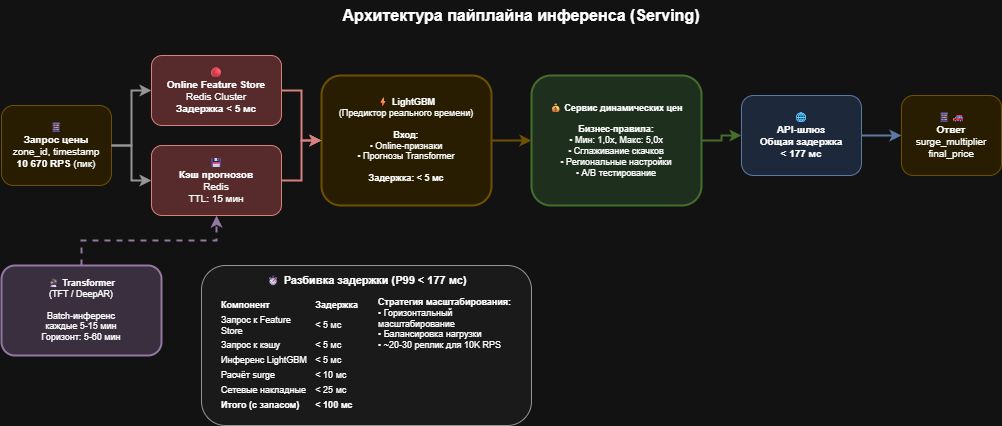

The diagram above was exported from draw.io. Its source (the exported page's mxGraphModel, read from the mxfile embedded in the PNG):
<mxGraphModel dx="1528" dy="570" grid="1" gridSize="10" guides="1" tooltips="1" connect="1" arrows="1" fold="1" page="1" pageScale="1" pageWidth="1100" pageHeight="600" math="0" shadow="0">
  <root>
    <mxCell id="0" />
    <mxCell id="1" parent="0" />
    <mxCell id="title" parent="1" style="text;html=1;strokeColor=none;fillColor=none;align=center;verticalAlign=middle;whiteSpace=wrap;rounded=0;fontSize=16;" value="&lt;b&gt;Архитектура пайплайна инференса (Serving)&lt;/b&gt;" vertex="1">
      <mxGeometry height="30" width="400" x="350" y="15" as="geometry" />
    </mxCell>
    <mxCell id="request" parent="1" style="rounded=1;whiteSpace=wrap;html=1;fillColor=#fff2cc;strokeColor=#d6b656;fontSize=10;" value="📱&lt;br&gt;&lt;b&gt;Запрос цены&lt;/b&gt;&lt;br&gt;zone_id, timestamp&lt;br&gt;&lt;b&gt;10 670 RPS&lt;/b&gt; (пик)" vertex="1">
      <mxGeometry height="80" width="110" x="30" y="120" as="geometry" />
    </mxCell>
    <mxCell id="online-fs" parent="1" style="rounded=1;whiteSpace=wrap;html=1;fillColor=#ffcccc;strokeColor=#b85450;fontSize=10;" value="🔴&lt;br&gt;&lt;b&gt;Online Feature Store&lt;/b&gt;&lt;br&gt;Redis Cluster&lt;br&gt;&lt;b&gt;Задержка &lt; 5 мс&lt;/b&gt;" vertex="1">
      <mxGeometry height="70" width="130" x="180" y="70" as="geometry" />
    </mxCell>
    <mxCell id="cache" parent="1" style="rounded=1;whiteSpace=wrap;html=1;fillColor=#ffcccc;strokeColor=#b85450;fontSize=10;" value="💾&lt;br&gt;&lt;b&gt;Кэш прогнозов&lt;/b&gt;&lt;br&gt;Redis&lt;br&gt;TTL: 15 мин" vertex="1">
      <mxGeometry height="70" width="130" x="180" y="160" as="geometry" />
    </mxCell>
    <mxCell id="transformer-box" parent="1" style="rounded=1;whiteSpace=wrap;html=1;fillColor=#e1d5e7;strokeColor=#9673a6;strokeWidth=2;" value="" vertex="1">
      <mxGeometry height="90" width="160" x="30" y="280" as="geometry" />
    </mxCell>
    <mxCell id="transformer" parent="1" style="text;html=1;strokeColor=none;fillColor=none;align=center;verticalAlign=middle;whiteSpace=wrap;rounded=0;fontSize=9;" value="🔮 &lt;b&gt;Transformer&lt;/b&gt;&lt;br&gt;(TFT / DeepAR)&lt;br&gt;&lt;br&gt;Batch-инференс&lt;br&gt;каждые 5-15 мин&lt;br&gt;Горизонт: 5-60 мин" vertex="1">
      <mxGeometry height="80" width="150" x="35" y="285" as="geometry" />
    </mxCell>
    <mxCell id="lgbm-box" parent="1" style="rounded=1;whiteSpace=wrap;html=1;fillColor=#fff2cc;strokeColor=#d6b656;strokeWidth=2;" value="" vertex="1">
      <mxGeometry height="130" width="170" x="350" y="90" as="geometry" />
    </mxCell>
    <mxCell id="lgbm" parent="1" style="text;html=1;strokeColor=none;fillColor=none;align=center;verticalAlign=middle;whiteSpace=wrap;rounded=0;fontSize=9;" value="⚡ &lt;b&gt;LightGBM&lt;/b&gt;&lt;br&gt;(Предиктор реального времени)&lt;br&gt;&lt;br&gt;&lt;b&gt;Вход:&lt;/b&gt;&lt;br&gt;• Online-признаки&lt;br&gt;• Прогнозы Transformer&lt;br&gt;&lt;br&gt;&lt;b&gt;Задержка: &lt; 5 мс&lt;/b&gt;" vertex="1">
      <mxGeometry height="120" width="160" x="355" y="95" as="geometry" />
    </mxCell>
    <mxCell id="surge-box" parent="1" style="rounded=1;whiteSpace=wrap;html=1;fillColor=#d5e8d4;strokeColor=#82b366;strokeWidth=2;" value="" vertex="1">
      <mxGeometry height="130" width="170" x="560" y="90" as="geometry" />
    </mxCell>
    <mxCell id="surge" parent="1" style="text;html=1;strokeColor=none;fillColor=none;align=center;verticalAlign=middle;whiteSpace=wrap;rounded=0;fontSize=9;" value="💰 &lt;b&gt;Сервис динамических цен&lt;/b&gt;&lt;br&gt;&lt;br&gt;&lt;b&gt;Бизнес-правила:&lt;/b&gt;&lt;br&gt;• Мин: 1,0x, Макс: 5,0x&lt;br&gt;• Сглаживание скачков&lt;br&gt;• Региональные настройки&lt;br&gt;• A/B тестирование" vertex="1">
      <mxGeometry height="120" width="160" x="565" y="95" as="geometry" />
    </mxCell>
    <mxCell id="api" parent="1" style="rounded=1;whiteSpace=wrap;html=1;fillColor=#dae8fc;strokeColor=#6c8ebf;fontSize=10;" value="🌐&lt;br&gt;&lt;b&gt;API-шлюз&lt;/b&gt;&lt;br&gt;&lt;b&gt;Общая задержка&lt;/b&gt;&lt;br&gt;&lt;b&gt;&lt; 177 мс&lt;/b&gt;" vertex="1">
      <mxGeometry height="80" width="120" x="770" y="110" as="geometry" />
    </mxCell>
    <mxCell id="response" parent="1" style="rounded=1;whiteSpace=wrap;html=1;fillColor=#fff2cc;strokeColor=#d6b656;fontSize=10;" value="📱🚗&lt;br&gt;&lt;b&gt;Ответ&lt;/b&gt;&lt;br&gt;surge_multiplier&lt;br&gt;final_price" vertex="1">
      <mxGeometry height="80" width="100" x="930" y="110" as="geometry" />
    </mxCell>
    <mxCell id="a1" edge="1" parent="1" source="request" style="edgeStyle=orthogonalEdgeStyle;rounded=0;orthogonalLoop=1;jettySize=auto;html=1;strokeWidth=2;strokeColor=#666666;" target="online-fs">
      <mxGeometry relative="1" as="geometry" />
    </mxCell>
    <mxCell id="a2" edge="1" parent="1" source="request" style="edgeStyle=orthogonalEdgeStyle;rounded=0;orthogonalLoop=1;jettySize=auto;html=1;strokeWidth=2;strokeColor=#666666;" target="cache">
      <mxGeometry relative="1" as="geometry" />
    </mxCell>
    <mxCell id="a3" edge="1" parent="1" source="online-fs" style="edgeStyle=orthogonalEdgeStyle;rounded=0;orthogonalLoop=1;jettySize=auto;html=1;strokeWidth=2;strokeColor=#b85450;" target="lgbm-box">
      <mxGeometry relative="1" as="geometry" />
    </mxCell>
    <mxCell id="a4" edge="1" parent="1" source="cache" style="edgeStyle=orthogonalEdgeStyle;rounded=0;orthogonalLoop=1;jettySize=auto;html=1;strokeWidth=2;strokeColor=#b85450;" target="lgbm-box">
      <mxGeometry relative="1" as="geometry" />
    </mxCell>
    <mxCell id="a5" edge="1" parent="1" source="lgbm-box" style="edgeStyle=orthogonalEdgeStyle;rounded=0;orthogonalLoop=1;jettySize=auto;html=1;strokeWidth=2;strokeColor=#d6b656;" target="surge-box">
      <mxGeometry relative="1" as="geometry" />
    </mxCell>
    <mxCell id="a6" edge="1" parent="1" source="surge-box" style="edgeStyle=orthogonalEdgeStyle;rounded=0;orthogonalLoop=1;jettySize=auto;html=1;strokeWidth=2;strokeColor=#82b366;" target="api">
      <mxGeometry relative="1" as="geometry" />
    </mxCell>
    <mxCell id="a7" edge="1" parent="1" source="api" style="edgeStyle=orthogonalEdgeStyle;rounded=0;orthogonalLoop=1;jettySize=auto;html=1;strokeWidth=2;strokeColor=#6c8ebf;" target="response">
      <mxGeometry relative="1" as="geometry" />
    </mxCell>
    <mxCell id="a8" edge="1" parent="1" source="transformer-box" style="edgeStyle=orthogonalEdgeStyle;rounded=0;orthogonalLoop=1;jettySize=auto;html=1;strokeWidth=2;strokeColor=#9673a6;dashed=1;" target="cache">
      <mxGeometry relative="1" as="geometry" />
    </mxCell>
    <mxCell id="latency-box" parent="1" style="rounded=1;whiteSpace=wrap;html=1;fillColor=#f5f5f5;strokeColor=#666666;strokeWidth=1;" value="" vertex="1">
      <mxGeometry height="160" width="330" x="230" y="280" as="geometry" />
    </mxCell>
    <mxCell id="latency-header" parent="1" style="text;html=1;strokeColor=none;fillColor=none;align=center;verticalAlign=middle;whiteSpace=wrap;rounded=0;fontSize=11;" value="⏱ &lt;b&gt;Разбивка задержки (P99 &lt; 177 мс)&lt;/b&gt;" vertex="1">
      <mxGeometry height="20" width="310" x="240" y="285" as="geometry" />
    </mxCell>
    <mxCell id="latency-details" parent="1" style="text;html=1;strokeColor=none;fillColor=none;align=left;verticalAlign=top;whiteSpace=wrap;rounded=0;fontSize=9;spacingLeft=5;" value="&lt;table style='font-size:9px;'&gt;&lt;tr&gt;&lt;td&gt;&lt;b&gt;Компонент&lt;/b&gt;&lt;/td&gt;&lt;td&gt;&lt;b&gt;Задержка&lt;/b&gt;&lt;/td&gt;&lt;/tr&gt;&lt;tr&gt;&lt;td&gt;Запрос к Feature Store&lt;/td&gt;&lt;td&gt;&lt; 5 мс&lt;/td&gt;&lt;/tr&gt;&lt;tr&gt;&lt;td&gt;Запрос к кэшу&lt;/td&gt;&lt;td&gt;&lt; 5 мс&lt;/td&gt;&lt;/tr&gt;&lt;tr&gt;&lt;td&gt;Инференс LightGBM&lt;/td&gt;&lt;td&gt;&lt; 5 мс&lt;/td&gt;&lt;/tr&gt;&lt;tr&gt;&lt;td&gt;Расчёт surge&lt;/td&gt;&lt;td&gt;&lt; 10 мс&lt;/td&gt;&lt;/tr&gt;&lt;tr&gt;&lt;td&gt;Сетевые накладные&lt;/td&gt;&lt;td&gt;&lt; 25 мс&lt;/td&gt;&lt;/tr&gt;&lt;tr&gt;&lt;td&gt;&lt;b&gt;Итого (с запасом)&lt;/b&gt;&lt;/td&gt;&lt;td&gt;&lt;b&gt;&lt; 100 мс&lt;/b&gt;&lt;/td&gt;&lt;/tr&gt;&lt;/table&gt;" vertex="1">
      <mxGeometry height="70" width="150" x="240" y="305" as="geometry" />
    </mxCell>
    <mxCell id="scaling-details" parent="1" style="text;html=1;strokeColor=none;fillColor=none;align=left;verticalAlign=top;whiteSpace=wrap;rounded=0;fontSize=9;spacingLeft=5;" value="&lt;b&gt;Стратегия масштабирования:&lt;/b&gt;&lt;br&gt;• Горизонтальный масштабирование&lt;div&gt;• Балансировка нагрузки&lt;br&gt;• ~20-30 реплик для 10K RPS&lt;br&gt;&lt;/div&gt;" vertex="1">
      <mxGeometry height="70" width="150" x="400" y="305" as="geometry" />
    </mxCell>
  </root>
</mxGraphModel>